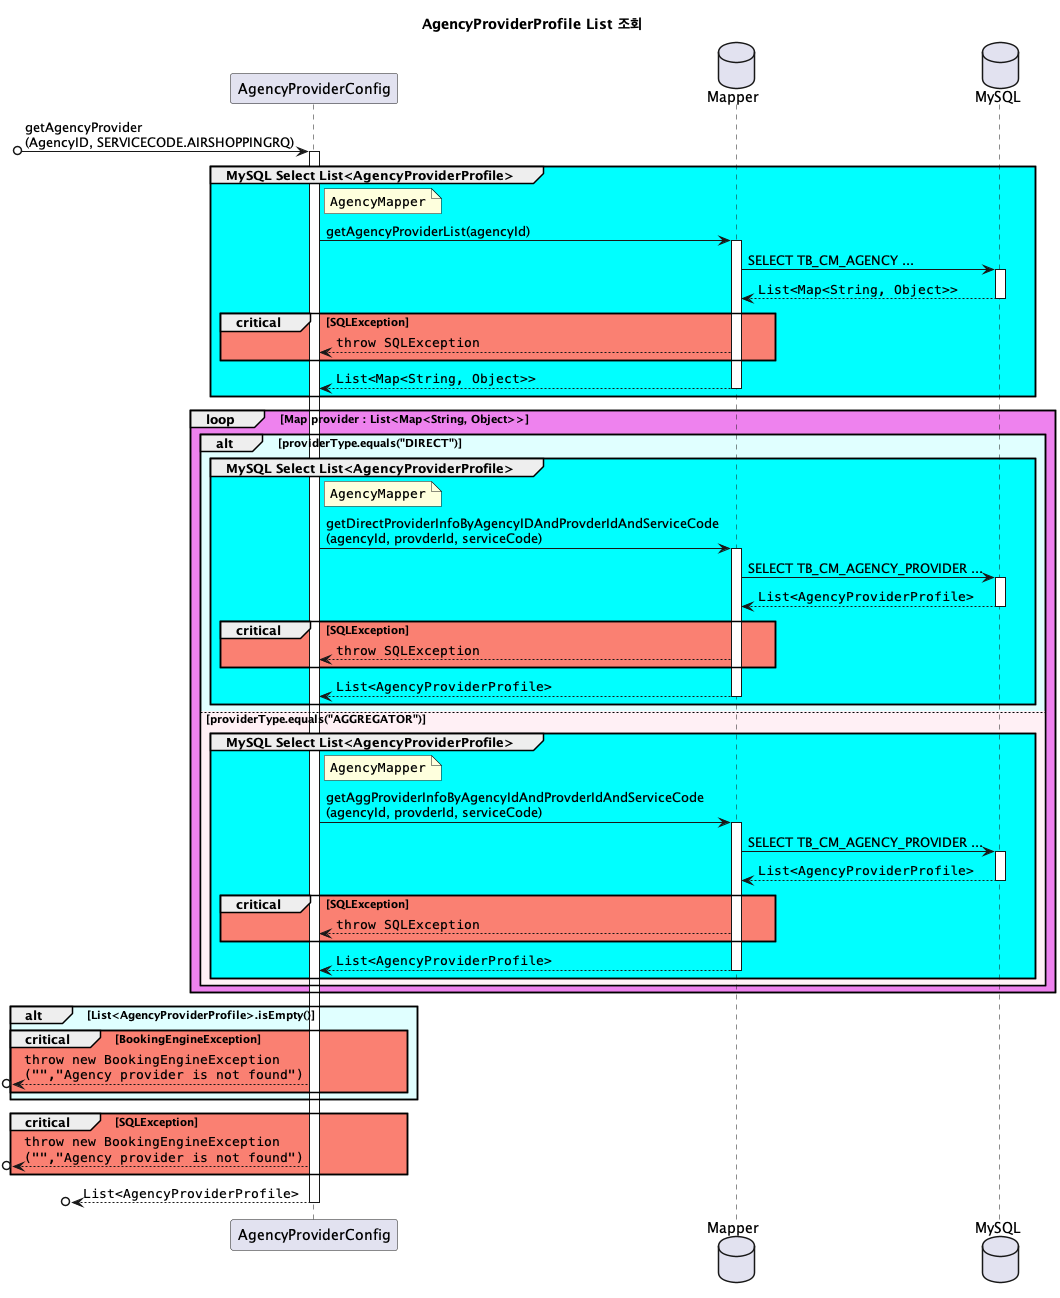

The diagram above was rendered by PlantUML. Its source (embedded in the PNG):
@startuml

title **AgencyProviderProfile List 조회**

participant AgencyProviderConfig
database Mapper as mapper
database MySQL as mysql

?o-> AgencyProviderConfig ++ : getAgencyProvider\n(AgencyID, SERVICECODE.AIRSHOPPINGRQ)

' MySQL Select
group #Aqua MySQL Select List<AgencyProviderProfile>
    note right of AgencyProviderConfig: ""AgencyMapper""
    AgencyProviderConfig -> mapper ++ : getAgencyProviderList(agencyId)
    mapper -> mysql ++ : SELECT TB_CM_AGENCY ...
    mapper <-- mysql -- : ""List<Map<String, Object>>""

    critical #Salmon SQLException
        AgencyProviderConfig <-- mapper: ""throw SQLException""
    end
    AgencyProviderConfig <-- mapper -- : ""List<Map<String, Object>>""
end

loop #Violet Map provider : List<Map<String, Object>>
    alt #LightCyan providerType.equals("DIRECT")
        ' MySQL Select
        group #Aqua MySQL Select List<AgencyProviderProfile>
            note right of AgencyProviderConfig: ""AgencyMapper""
            AgencyProviderConfig -> mapper ++ : getDirectProviderInfoByAgencyIDAndProvderIdAndServiceCode\n(agencyId, provderId, serviceCode)
            mapper -> mysql ++ : SELECT TB_CM_AGENCY_PROVIDER ...
            mapper <-- mysql -- : ""List<AgencyProviderProfile>""

            critical #Salmon SQLException
                AgencyProviderConfig <-- mapper: ""throw SQLException""
            end
            AgencyProviderConfig <-- mapper -- : ""List<AgencyProviderProfile>""
        end
    else #LavenderBlush providerType.equals("AGGREGATOR")
        ' MySQL Select
        group #Aqua MySQL Select List<AgencyProviderProfile>
            note right of AgencyProviderConfig: ""AgencyMapper""
            AgencyProviderConfig -> mapper ++ : getAggProviderInfoByAgencyIdAndProvderIdAndServiceCode\n(agencyId, provderId, serviceCode)
            mapper -> mysql ++ : SELECT TB_CM_AGENCY_PROVIDER ...
            mapper <-- mysql -- : ""List<AgencyProviderProfile>""

            critical #Salmon SQLException
                AgencyProviderConfig <-- mapper: ""throw SQLException""
            end
            AgencyProviderConfig <-- mapper -- : ""List<AgencyProviderProfile>""
        end
    end
end
alt #LightCyan List<AgencyProviderProfile>.isEmpty()
    critical #Salmon BookingEngineException
        ?o<-- AgencyProviderConfig: ""throw new BookingEngineException""\n""(~"","Agency provider is not found")""
    end
end
critical #Salmon SQLException
    ?o<-- AgencyProviderConfig: ""throw new BookingEngineException""\n""(~"","Agency provider is not found")""
end
?o<-- AgencyProviderConfig -- : ""List<AgencyProviderProfile>""
@enduml